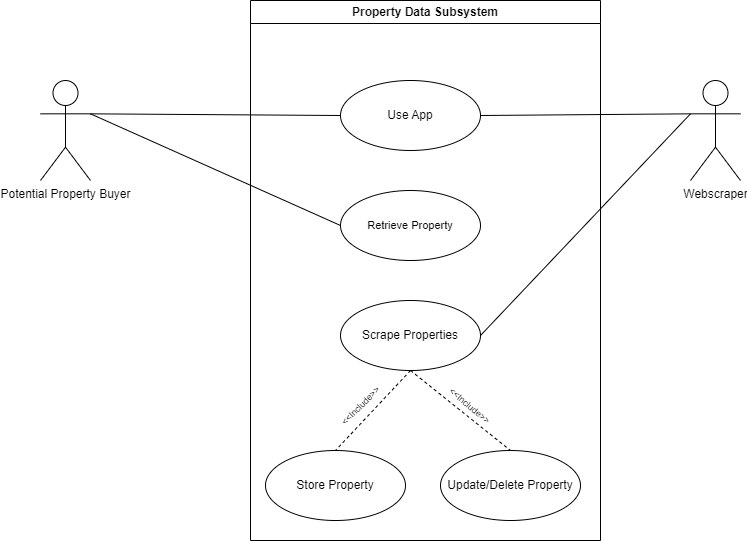

The diagram above was exported from draw.io. Its source (the exported page's mxGraphModel, read from the mxfile embedded in the PNG):
<mxGraphModel dx="861" dy="604" grid="1" gridSize="10" guides="1" tooltips="1" connect="1" arrows="1" fold="1" page="1" pageScale="1" pageWidth="850" pageHeight="1100" math="0" shadow="0">
  <root>
    <mxCell id="0" />
    <mxCell id="1" parent="0" />
    <mxCell id="2" value="Property Data Subsystem" style="swimlane;whiteSpace=wrap;html=1;" parent="1" vertex="1">
      <mxGeometry x="300" y="30" width="350" height="540" as="geometry" />
    </mxCell>
    <mxCell id="18" style="edgeStyle=none;html=1;exitX=0.5;exitY=1;exitDx=0;exitDy=0;entryX=0.5;entryY=0;entryDx=0;entryDy=0;dashed=1;endArrow=none;endFill=0;" parent="2" source="9" target="16" edge="1">
      <mxGeometry relative="1" as="geometry" />
    </mxCell>
    <mxCell id="24" style="edgeStyle=none;html=1;exitX=0.5;exitY=1;exitDx=0;exitDy=0;entryX=0.5;entryY=0;entryDx=0;entryDy=0;fontSize=11;dashed=1;endArrow=none;endFill=0;" parent="2" source="9" target="23" edge="1">
      <mxGeometry relative="1" as="geometry" />
    </mxCell>
    <mxCell id="9" value="Scrape Properties" style="ellipse;whiteSpace=wrap;html=1;" parent="2" vertex="1">
      <mxGeometry x="90" y="300" width="140" height="70" as="geometry" />
    </mxCell>
    <mxCell id="10" value="Use App" style="ellipse;whiteSpace=wrap;html=1;" parent="2" vertex="1">
      <mxGeometry x="90" y="80" width="140" height="70" as="geometry" />
    </mxCell>
    <mxCell id="16" value="Store Property" style="ellipse;whiteSpace=wrap;html=1;" parent="2" vertex="1">
      <mxGeometry x="15" y="450" width="140" height="70" as="geometry" />
    </mxCell>
    <mxCell id="20" value="&lt;font style=&quot;font-size: 9px;&quot;&gt;&amp;lt;&amp;lt;Include&amp;gt;&amp;gt;&lt;/font&gt;" style="text;html=1;strokeColor=none;fillColor=none;align=center;verticalAlign=middle;whiteSpace=wrap;rounded=0;fontSize=11;rotation=-45;" parent="2" vertex="1">
      <mxGeometry x="80" y="390" width="60" height="30" as="geometry" />
    </mxCell>
    <mxCell id="21" value="&lt;font style=&quot;font-size: 11px;&quot;&gt;Retrieve Property&lt;/font&gt;" style="ellipse;whiteSpace=wrap;html=1;fontSize=9;" parent="2" vertex="1">
      <mxGeometry x="90" y="190" width="140" height="70" as="geometry" />
    </mxCell>
    <mxCell id="23" value="Update/Delete Property" style="ellipse;whiteSpace=wrap;html=1;" parent="2" vertex="1">
      <mxGeometry x="190" y="450" width="140" height="70" as="geometry" />
    </mxCell>
    <mxCell id="25" value="&lt;font style=&quot;font-size: 9px;&quot;&gt;&amp;lt;&amp;lt;Include&amp;gt;&amp;gt;&lt;/font&gt;" style="text;html=1;strokeColor=none;fillColor=none;align=center;verticalAlign=middle;whiteSpace=wrap;rounded=0;fontSize=11;rotation=40;" parent="2" vertex="1">
      <mxGeometry x="190" y="390" width="60" height="30" as="geometry" />
    </mxCell>
    <mxCell id="11" style="edgeStyle=none;html=1;exitX=1;exitY=0.3333333333333333;exitDx=0;exitDy=0;exitPerimeter=0;entryX=0;entryY=0.5;entryDx=0;entryDy=0;endArrow=none;endFill=0;" parent="1" source="3" target="10" edge="1">
      <mxGeometry relative="1" as="geometry" />
    </mxCell>
    <mxCell id="22" style="edgeStyle=none;html=1;exitX=1;exitY=0.3333333333333333;exitDx=0;exitDy=0;exitPerimeter=0;entryX=0;entryY=0.5;entryDx=0;entryDy=0;fontSize=11;endArrow=none;endFill=0;" parent="1" source="3" target="21" edge="1">
      <mxGeometry relative="1" as="geometry" />
    </mxCell>
    <mxCell id="3" value="Potential Property Buyer" style="shape=umlActor;verticalLabelPosition=bottom;verticalAlign=top;html=1;" parent="1" vertex="1">
      <mxGeometry x="90" y="110" width="50" height="100" as="geometry" />
    </mxCell>
    <mxCell id="15" style="edgeStyle=none;html=1;exitX=0;exitY=0.3333333333333333;exitDx=0;exitDy=0;exitPerimeter=0;entryX=1;entryY=0.5;entryDx=0;entryDy=0;endArrow=none;endFill=0;" parent="1" source="8" target="9" edge="1">
      <mxGeometry relative="1" as="geometry" />
    </mxCell>
    <mxCell id="8" value="Webscraper" style="shape=umlActor;verticalLabelPosition=bottom;verticalAlign=top;html=1;" parent="1" vertex="1">
      <mxGeometry x="740" y="110" width="50" height="100" as="geometry" />
    </mxCell>
    <mxCell id="17" style="edgeStyle=none;html=1;exitX=1;exitY=0.5;exitDx=0;exitDy=0;entryX=0;entryY=0.3333333333333333;entryDx=0;entryDy=0;entryPerimeter=0;endArrow=none;endFill=0;" parent="1" source="10" target="8" edge="1">
      <mxGeometry relative="1" as="geometry" />
    </mxCell>
  </root>
</mxGraphModel>